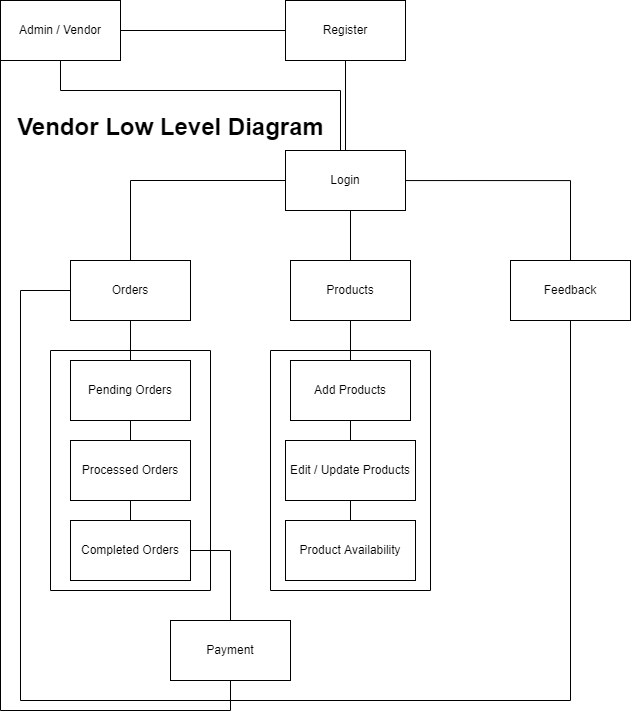

The diagram above was exported from draw.io. Its source (the exported page's mxGraphModel, read from the mxfile embedded in the PNG):
<mxGraphModel dx="723" dy="410" grid="1" gridSize="10" guides="1" tooltips="1" connect="1" arrows="1" fold="1" page="1" pageScale="1" pageWidth="850" pageHeight="1100" math="0" shadow="0">
  <root>
    <mxCell id="0" />
    <mxCell id="1" parent="0" />
    <mxCell id="rjumV-UPuLR7KgxvWCi4-3" value="" style="edgeStyle=orthogonalEdgeStyle;rounded=0;orthogonalLoop=1;jettySize=auto;html=1;endArrow=none;endFill=0;" edge="1" parent="1" source="rjumV-UPuLR7KgxvWCi4-1" target="rjumV-UPuLR7KgxvWCi4-2">
      <mxGeometry relative="1" as="geometry">
        <Array as="points">
          <mxPoint x="90" y="140" />
          <mxPoint x="370" y="140" />
        </Array>
      </mxGeometry>
    </mxCell>
    <mxCell id="rjumV-UPuLR7KgxvWCi4-43" value="" style="edgeStyle=orthogonalEdgeStyle;rounded=0;orthogonalLoop=1;jettySize=auto;html=1;endArrow=none;endFill=0;" edge="1" parent="1" source="rjumV-UPuLR7KgxvWCi4-1" target="rjumV-UPuLR7KgxvWCi4-42">
      <mxGeometry relative="1" as="geometry" />
    </mxCell>
    <mxCell id="rjumV-UPuLR7KgxvWCi4-1" value="Admin / Vendor" style="rounded=0;whiteSpace=wrap;html=1;" vertex="1" parent="1">
      <mxGeometry x="30" y="50" width="120" height="60" as="geometry" />
    </mxCell>
    <mxCell id="rjumV-UPuLR7KgxvWCi4-5" value="" style="edgeStyle=orthogonalEdgeStyle;rounded=0;orthogonalLoop=1;jettySize=auto;html=1;endArrow=none;endFill=0;" edge="1" parent="1" target="rjumV-UPuLR7KgxvWCi4-4">
      <mxGeometry relative="1" as="geometry">
        <mxPoint x="320" y="230.00000000000023" as="sourcePoint" />
      </mxGeometry>
    </mxCell>
    <mxCell id="rjumV-UPuLR7KgxvWCi4-15" value="" style="edgeStyle=orthogonalEdgeStyle;rounded=0;orthogonalLoop=1;jettySize=auto;html=1;endArrow=none;endFill=0;" edge="1" parent="1" target="rjumV-UPuLR7KgxvWCi4-14">
      <mxGeometry relative="1" as="geometry">
        <mxPoint x="380" y="260.0000000000002" as="sourcePoint" />
      </mxGeometry>
    </mxCell>
    <mxCell id="rjumV-UPuLR7KgxvWCi4-27" value="" style="edgeStyle=orthogonalEdgeStyle;rounded=0;orthogonalLoop=1;jettySize=auto;html=1;endArrow=none;endFill=0;exitX=0.958;exitY=0.501;exitDx=0;exitDy=0;exitPerimeter=0;" edge="1" parent="1" source="rjumV-UPuLR7KgxvWCi4-2" target="rjumV-UPuLR7KgxvWCi4-26">
      <mxGeometry relative="1" as="geometry">
        <mxPoint x="440" y="230.00000000000023" as="sourcePoint" />
      </mxGeometry>
    </mxCell>
    <mxCell id="rjumV-UPuLR7KgxvWCi4-2" value="Login" style="rounded=0;whiteSpace=wrap;html=1;" vertex="1" parent="1">
      <mxGeometry x="315" y="200" width="120" height="60" as="geometry" />
    </mxCell>
    <mxCell id="rjumV-UPuLR7KgxvWCi4-7" value="" style="edgeStyle=orthogonalEdgeStyle;rounded=0;orthogonalLoop=1;jettySize=auto;html=1;endArrow=none;endFill=0;" edge="1" parent="1" source="rjumV-UPuLR7KgxvWCi4-4" target="rjumV-UPuLR7KgxvWCi4-6">
      <mxGeometry relative="1" as="geometry" />
    </mxCell>
    <mxCell id="rjumV-UPuLR7KgxvWCi4-28" style="edgeStyle=orthogonalEdgeStyle;rounded=0;orthogonalLoop=1;jettySize=auto;html=1;exitX=0;exitY=0.5;exitDx=0;exitDy=0;entryX=0.5;entryY=1;entryDx=0;entryDy=0;endArrow=none;endFill=0;" edge="1" parent="1" source="rjumV-UPuLR7KgxvWCi4-4" target="rjumV-UPuLR7KgxvWCi4-26">
      <mxGeometry relative="1" as="geometry">
        <Array as="points">
          <mxPoint x="50" y="340" />
          <mxPoint x="50" y="750" />
          <mxPoint x="600" y="750" />
        </Array>
      </mxGeometry>
    </mxCell>
    <mxCell id="rjumV-UPuLR7KgxvWCi4-4" value="Orders" style="rounded=0;whiteSpace=wrap;html=1;" vertex="1" parent="1">
      <mxGeometry x="100" y="310" width="120" height="60" as="geometry" />
    </mxCell>
    <mxCell id="rjumV-UPuLR7KgxvWCi4-9" value="" style="edgeStyle=orthogonalEdgeStyle;rounded=0;orthogonalLoop=1;jettySize=auto;html=1;endArrow=none;endFill=0;" edge="1" parent="1" source="rjumV-UPuLR7KgxvWCi4-6" target="rjumV-UPuLR7KgxvWCi4-8">
      <mxGeometry relative="1" as="geometry" />
    </mxCell>
    <mxCell id="rjumV-UPuLR7KgxvWCi4-6" value="Pending Orders" style="rounded=0;whiteSpace=wrap;html=1;" vertex="1" parent="1">
      <mxGeometry x="100" y="410" width="120" height="60" as="geometry" />
    </mxCell>
    <mxCell id="rjumV-UPuLR7KgxvWCi4-11" value="" style="edgeStyle=orthogonalEdgeStyle;rounded=0;orthogonalLoop=1;jettySize=auto;html=1;endArrow=none;endFill=0;" edge="1" parent="1" source="rjumV-UPuLR7KgxvWCi4-8" target="rjumV-UPuLR7KgxvWCi4-10">
      <mxGeometry relative="1" as="geometry" />
    </mxCell>
    <mxCell id="rjumV-UPuLR7KgxvWCi4-8" value="Processed Orders" style="rounded=0;whiteSpace=wrap;html=1;" vertex="1" parent="1">
      <mxGeometry x="100" y="490" width="120" height="60" as="geometry" />
    </mxCell>
    <mxCell id="rjumV-UPuLR7KgxvWCi4-36" value="" style="edgeStyle=orthogonalEdgeStyle;rounded=0;orthogonalLoop=1;jettySize=auto;html=1;endArrow=none;endFill=0;exitX=1;exitY=0.5;exitDx=0;exitDy=0;" edge="1" parent="1" source="rjumV-UPuLR7KgxvWCi4-10" target="rjumV-UPuLR7KgxvWCi4-35">
      <mxGeometry relative="1" as="geometry" />
    </mxCell>
    <mxCell id="rjumV-UPuLR7KgxvWCi4-10" value="Completed Orders" style="rounded=0;whiteSpace=wrap;html=1;" vertex="1" parent="1">
      <mxGeometry x="100" y="570" width="120" height="60" as="geometry" />
    </mxCell>
    <mxCell id="rjumV-UPuLR7KgxvWCi4-12" value="" style="swimlane;startSize=0;" vertex="1" parent="1">
      <mxGeometry x="80" y="400" width="160" height="240" as="geometry" />
    </mxCell>
    <mxCell id="rjumV-UPuLR7KgxvWCi4-19" value="" style="edgeStyle=orthogonalEdgeStyle;rounded=0;orthogonalLoop=1;jettySize=auto;html=1;endArrow=none;endFill=0;" edge="1" parent="1" source="rjumV-UPuLR7KgxvWCi4-14" target="rjumV-UPuLR7KgxvWCi4-18">
      <mxGeometry relative="1" as="geometry" />
    </mxCell>
    <mxCell id="rjumV-UPuLR7KgxvWCi4-14" value="Products" style="rounded=0;whiteSpace=wrap;html=1;" vertex="1" parent="1">
      <mxGeometry x="320" y="310" width="120" height="60" as="geometry" />
    </mxCell>
    <mxCell id="rjumV-UPuLR7KgxvWCi4-21" value="" style="edgeStyle=orthogonalEdgeStyle;rounded=0;orthogonalLoop=1;jettySize=auto;html=1;endArrow=none;endFill=0;" edge="1" parent="1" source="rjumV-UPuLR7KgxvWCi4-18" target="rjumV-UPuLR7KgxvWCi4-20">
      <mxGeometry relative="1" as="geometry" />
    </mxCell>
    <mxCell id="rjumV-UPuLR7KgxvWCi4-18" value="Add Products" style="rounded=0;whiteSpace=wrap;html=1;" vertex="1" parent="1">
      <mxGeometry x="320" y="410" width="120" height="60" as="geometry" />
    </mxCell>
    <mxCell id="rjumV-UPuLR7KgxvWCi4-23" value="" style="edgeStyle=orthogonalEdgeStyle;rounded=0;orthogonalLoop=1;jettySize=auto;html=1;endArrow=none;endFill=0;" edge="1" parent="1" source="rjumV-UPuLR7KgxvWCi4-20" target="rjumV-UPuLR7KgxvWCi4-22">
      <mxGeometry relative="1" as="geometry" />
    </mxCell>
    <mxCell id="rjumV-UPuLR7KgxvWCi4-20" value="Edit / Update Products" style="rounded=0;whiteSpace=wrap;html=1;" vertex="1" parent="1">
      <mxGeometry x="315" y="490" width="130" height="60" as="geometry" />
    </mxCell>
    <mxCell id="rjumV-UPuLR7KgxvWCi4-22" value="Product Availability" style="rounded=0;whiteSpace=wrap;html=1;" vertex="1" parent="1">
      <mxGeometry x="315" y="570" width="130" height="60" as="geometry" />
    </mxCell>
    <mxCell id="rjumV-UPuLR7KgxvWCi4-25" value="" style="swimlane;startSize=0;" vertex="1" parent="1">
      <mxGeometry x="300" y="400" width="160" height="240" as="geometry" />
    </mxCell>
    <mxCell id="rjumV-UPuLR7KgxvWCi4-26" value="Feedback" style="rounded=0;whiteSpace=wrap;html=1;" vertex="1" parent="1">
      <mxGeometry x="540" y="310" width="120" height="60" as="geometry" />
    </mxCell>
    <mxCell id="rjumV-UPuLR7KgxvWCi4-46" style="edgeStyle=orthogonalEdgeStyle;rounded=0;orthogonalLoop=1;jettySize=auto;html=1;exitX=0.5;exitY=1;exitDx=0;exitDy=0;entryX=0.25;entryY=1;entryDx=0;entryDy=0;endArrow=none;endFill=0;" edge="1" parent="1" source="rjumV-UPuLR7KgxvWCi4-35" target="rjumV-UPuLR7KgxvWCi4-1">
      <mxGeometry relative="1" as="geometry">
        <Array as="points">
          <mxPoint x="260" y="760" />
          <mxPoint x="30" y="760" />
          <mxPoint x="30" y="110" />
        </Array>
      </mxGeometry>
    </mxCell>
    <mxCell id="rjumV-UPuLR7KgxvWCi4-35" value="Payment" style="rounded=0;whiteSpace=wrap;html=1;" vertex="1" parent="1">
      <mxGeometry x="200" y="670" width="120" height="60" as="geometry" />
    </mxCell>
    <mxCell id="rjumV-UPuLR7KgxvWCi4-39" value="Vendor Low Level Diagram" style="text;strokeColor=none;fillColor=none;html=1;fontSize=24;fontStyle=1;verticalAlign=middle;align=center;" vertex="1" parent="1">
      <mxGeometry x="150" y="157" width="100" height="40" as="geometry" />
    </mxCell>
    <mxCell id="rjumV-UPuLR7KgxvWCi4-45" value="" style="edgeStyle=orthogonalEdgeStyle;rounded=0;orthogonalLoop=1;jettySize=auto;html=1;endArrow=none;endFill=0;" edge="1" parent="1" source="rjumV-UPuLR7KgxvWCi4-42" target="rjumV-UPuLR7KgxvWCi4-2">
      <mxGeometry relative="1" as="geometry" />
    </mxCell>
    <mxCell id="rjumV-UPuLR7KgxvWCi4-42" value="Register" style="rounded=0;whiteSpace=wrap;html=1;" vertex="1" parent="1">
      <mxGeometry x="315" y="50" width="120" height="60" as="geometry" />
    </mxCell>
  </root>
</mxGraphModel>